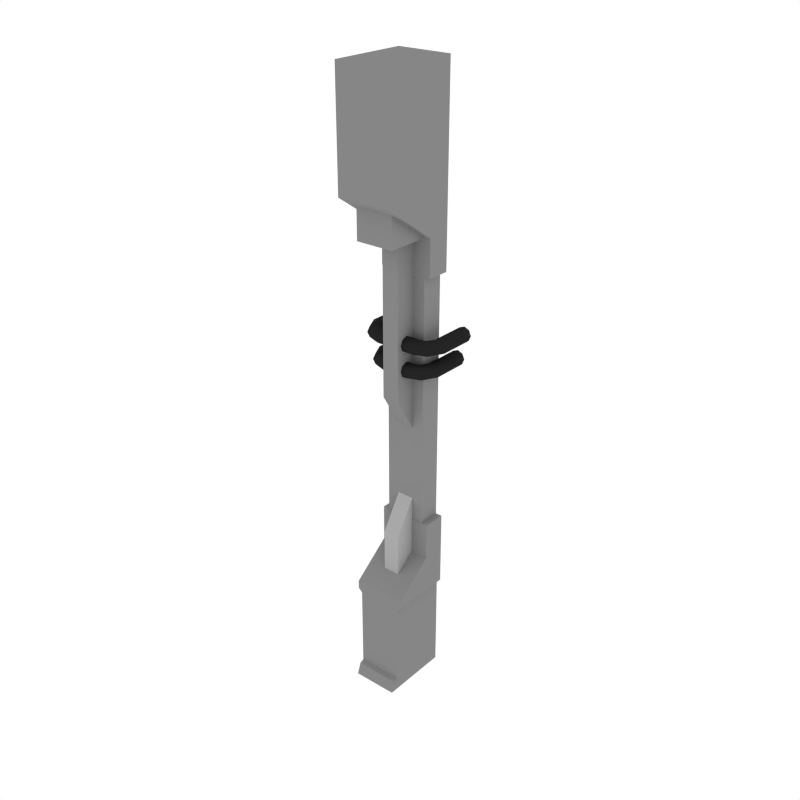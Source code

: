 # Source: Column_Slim.blend  (saved by Blender 2.79.0; exported with 4.5.12 LTS)
import bpy
from mathutils import Matrix  # noqa: F401  (used for matrix-valued properties, if any)

bpy.ops.wm.read_factory_settings(use_empty=True)
scene = bpy.context.scene
scene.name = 'Scene'

# ---- collections
col_collection_1 = bpy.data.collections.new('Collection 1'); scene.collection.children.link(col_collection_1)

# ---- materials (node trees are filled in below, after node groups)
mat_darkgrey = bpy.data.materials.new('DarkGrey')
mat_darkgrey.alpha_threshold = 0.0
mat_darkgrey.diffuse_color = (0.2395, 0.2395, 0.2395, 1.0)
mat_darkgrey.roughness = 0.5
mat_main = bpy.data.materials.new('Main')
mat_main.alpha_threshold = 0.0
mat_main.diffuse_color = (0.402, 0.402, 0.402, 1.0)
mat_main.roughness = 0.5
mat_pipes = bpy.data.materials.new('Pipes')
mat_pipes.alpha_threshold = 0.0
mat_pipes.diffuse_color = (0.01885, 0.01885, 0.01885, 1.0)
mat_pipes.roughness = 0.5

# ---- material node trees

# ---- world
world_world = bpy.data.worlds.new('World'); scene.world = world_world
world_world.color = (1.0, 1.0, 1.0)
world_world.use_sun_shadow = False
world_world.sun_shadow_jitter_overblur = 0.0
world_world.cycles.sampling_method = 'NONE'
world_world.cycles.sample_map_resolution = 256

# ---- meshes
me_plane_044 = bpy.data.meshes.new('Plane.044')
me_plane_044.from_pydata([(0.1654, -0.2571, 0.0), (0.1959, -0.3061, 4.46), (0.1654, 0.2571, 0.0), (0.1959, 0.2571, 4.46), (-0.1654, -0.2571, 0.0), (-0.1959, -0.3061, 4.46), (-0.1654, 0.2571, 0.0), (-0.1959, 0.2571, 4.46), (0.1959, 0.09003, 3.385), (0.1959, 0.2571, 3.385), (-0.1959, 0.09003, 3.39), (-0.1959, 0.2571, 3.39), (0.1959, -0.3061, 3.658), (0.1959, 0.2571, 3.658), (-0.1959, -0.3061, 3.658), (-0.1959, 0.2571, 3.658), (0.1959, -0.1953, 0.7974), (0.1959, 0.2571, 0.7974), (-0.1959, -0.1953, 0.7974), (-0.1959, 0.2571, 0.7974), (0.1959, 0.09003, 1.02), (0.1959, 0.2571, 1.02), (-0.1959, 0.09003, 1.02), (-0.1959, 0.2571, 1.02), (0.1959, 0.09003, 1.291), (0.1959, 0.09003, 3.12), (0.1959, 0.2571, 1.291), (0.1959, 0.2571, 3.12), (-0.1959, 0.09003, 1.291), (-0.1959, 0.09003, 3.125), (-0.1959, 0.2571, 1.291), (-0.1959, 0.2571, 3.125), (0.1494, 0.09344, 1.291), (0.1494, 0.09344, 3.108), (0.1494, 0.2537, 1.291), (0.1494, 0.2537, 3.108), (-0.1494, 0.09344, 1.291), (-0.1494, 0.09344, 3.113), (-0.1494, 0.2537, 1.291), (-0.1494, 0.2537, 3.113), (0.0614, -0.06201, 3.518), (-0.0614, -0.06201, 3.523), (0.0614, -0.06201, 2.273), (-0.0614, -0.06201, 2.273), (-0.0614, 0.1364, 3.523), (-0.0614, 0.1364, 1.952), (0.0614, 0.1364, 3.518), (0.0614, 0.1364, 1.952), (-0.1959, 0.2571, 0.7372), (-0.1959, -0.1953, 0.7372), (0.1959, 0.2571, 0.7372), (0.1959, -0.1953, 0.7372), (-0.1654, 0.2571, 0.7084), (0.1654, 0.2571, 0.7084), (-0.1654, -0.1953, 0.7084), (0.1654, -0.1953, 0.7084), (-0.1654, 0.2571, 0.09517), (0.1654, 0.2571, 0.08994), (-0.1654, -0.1953, 0.09517), (0.1654, -0.1953, 0.08994), (-0.1654, 0.2571, 0.08239), (0.1654, 0.2571, 0.07715), (-0.1654, -0.2279, 0.08239), (0.1654, -0.2279, 0.07715), (0.1386, -0.2093, 3.373), (-0.1386, -0.2093, 3.373), (-0.1386, 0.2384, 3.373), (0.1386, 0.2384, 3.373), (-0.1386, -0.2093, 3.642), (-0.1386, 0.2384, 3.642), (0.1386, 0.2384, 3.642), (0.1386, -0.2093, 3.642), (-0.2099, 0.387, 2.664), (-0.226, 0.387, 2.703), (-0.2647, 0.387, 2.719), (-0.3034, 0.387, 2.703), (-0.3194, 0.387, 2.664), (-0.3034, 0.387, 2.626), (-0.2647, 0.387, 2.61), (-0.226, 0.387, 2.626), (-0.2099, 0.1253, 2.664), (-0.226, 0.1253, 2.703), (-0.2647, 0.1253, 2.719), (-0.3034, 0.1253, 2.703), (-0.3194, 0.1253, 2.664), (-0.3034, 0.1253, 2.626), (-0.2647, 0.1253, 2.61), (-0.226, 0.1253, 2.626), (-0.1828, 0.08593, 2.664), (-0.1941, 0.07459, 2.703), (-0.2215, 0.04722, 2.719), (-0.2489, 0.01984, 2.703), (-0.2602, 0.008497, 2.664), (-0.2489, 0.01984, 2.626), (-0.2215, 0.04722, 2.61), (-0.1941, 0.07459, 2.626), (-0.1496, 0.0773, 2.664), (-0.1496, 0.06126, 2.703), (-0.1496, 0.02254, 2.719), (-0.1496, -0.01617, 2.703), (-0.1496, -0.03221, 2.664), (-0.1496, -0.01617, 2.626), (-0.1496, 0.02254, 2.61), (-0.1496, 0.06126, 2.626), (-0.0262, 0.0773, 2.664), (-0.0262, 0.06126, 2.703), (-0.0262, 0.02254, 2.719), (-0.0262, -0.01617, 2.703), (-0.0262, -0.03221, 2.664), (-0.0262, -0.01617, 2.626), (-0.0262, 0.02254, 2.61), (-0.0262, 0.06126, 2.626), (-0.1621, 0.387, 2.482), (-0.1782, 0.387, 2.52), (-0.2169, 0.387, 2.536), (-0.2556, 0.387, 2.52), (-0.2717, 0.387, 2.482), (-0.2556, 0.387, 2.443), (-0.2169, 0.387, 2.427), (-0.1782, 0.387, 2.443), (-0.1621, 0.1253, 2.482), (-0.1782, 0.1253, 2.52), (-0.2169, 0.1253, 2.536), (-0.2556, 0.1253, 2.52), (-0.2717, 0.1253, 2.482), (-0.2556, 0.1253, 2.443), (-0.2169, 0.1253, 2.427), (-0.1782, 0.1253, 2.443), (-0.135, 0.08593, 2.482), (-0.1463, 0.07459, 2.52), (-0.1737, 0.04722, 2.536), (-0.2011, 0.01984, 2.52), (-0.2124, 0.008497, 2.482), (-0.2011, 0.01984, 2.443), (-0.1737, 0.04722, 2.427), (-0.1463, 0.07459, 2.443), (-0.1018, 0.0773, 2.482), (-0.1018, 0.06126, 2.52), (-0.1018, 0.02254, 2.536), (-0.1018, -0.01617, 2.52), (-0.1018, -0.03221, 2.482), (-0.1018, -0.01617, 2.443), (-0.1018, 0.02254, 2.427), (-0.1018, 0.06126, 2.443), (-0.0262, 0.0773, 2.482), (-0.0262, 0.06126, 2.52), (-0.0262, 0.02254, 2.536), (-0.0262, -0.01617, 2.52), (-0.0262, -0.03221, 2.482), (-0.0262, -0.01617, 2.443), (-0.0262, 0.02254, 2.427), (-0.0262, 0.06126, 2.443), (0.1996, 0.387, 2.664), (0.2157, 0.387, 2.703), (0.2544, 0.387, 2.719), (0.2931, 0.387, 2.703), (0.3092, 0.387, 2.664), (0.2931, 0.387, 2.626), (0.2544, 0.387, 2.61), (0.2157, 0.387, 2.626), (0.1996, 0.1253, 2.664), (0.2157, 0.1253, 2.703), (0.2544, 0.1253, 2.719), (0.2931, 0.1253, 2.703), (0.3092, 0.1253, 2.664), (0.2931, 0.1253, 2.626), (0.2544, 0.1253, 2.61), (0.2157, 0.1253, 2.626), (0.1725, 0.08593, 2.664), (0.1838, 0.07459, 2.703), (0.2112, 0.04722, 2.719), (0.2386, 0.01984, 2.703), (0.2499, 0.008497, 2.664), (0.2386, 0.01984, 2.626), (0.2112, 0.04722, 2.61), (0.1838, 0.07459, 2.626), (0.1393, 0.0773, 2.664), (0.1393, 0.06126, 2.703), (0.1393, 0.02254, 2.719), (0.1393, -0.01617, 2.703), (0.1393, -0.03221, 2.664), (0.1393, -0.01617, 2.626), (0.1393, 0.02254, 2.61), (0.1393, 0.06126, 2.626), (0.01591, 0.0773, 2.664), (0.01591, 0.06126, 2.703), (0.01591, 0.02254, 2.719), (0.01591, -0.01617, 2.703), (0.01591, -0.03221, 2.664), (0.01591, -0.01617, 2.626), (0.01591, 0.02254, 2.61), (0.01591, 0.06126, 2.626), (0.1518, 0.387, 2.482), (0.1679, 0.387, 2.52), (0.2066, 0.387, 2.536), (0.2453, 0.387, 2.52), (0.2614, 0.387, 2.482), (0.2453, 0.387, 2.443), (0.2066, 0.387, 2.427), (0.1679, 0.387, 2.443), (0.1518, 0.1253, 2.482), (0.1679, 0.1253, 2.52), (0.2066, 0.1253, 2.536), (0.2453, 0.1253, 2.52), (0.2614, 0.1253, 2.482), (0.2453, 0.1253, 2.443), (0.2066, 0.1253, 2.427), (0.1679, 0.1253, 2.443), (0.1247, 0.08593, 2.482), (0.1361, 0.07459, 2.52), (0.1634, 0.04722, 2.536), (0.1908, 0.01984, 2.52), (0.2021, 0.008497, 2.482), (0.1908, 0.01984, 2.443), (0.1634, 0.04722, 2.427), (0.1361, 0.07459, 2.443), (0.09147, 0.0773, 2.482), (0.09147, 0.06126, 2.52), (0.09147, 0.02254, 2.536), (0.09147, -0.01617, 2.52), (0.09147, -0.03221, 2.482), (0.09147, -0.01617, 2.443), (0.09147, 0.02254, 2.427), (0.09147, 0.06126, 2.443), (0.01591, 0.0773, 2.482), (0.01591, 0.06126, 2.52), (0.01591, 0.02254, 2.536), (0.01591, -0.01617, 2.52), (0.01591, -0.03221, 2.482), (0.01591, -0.01617, 2.443), (0.01591, 0.02254, 2.427), (0.01591, 0.06126, 2.443), (0.0614, -0.06201, 0.8276), (-0.0614, -0.06201, 0.8276), (0.0614, -0.06201, 1.212), (-0.0614, -0.06201, 1.212), (-0.0614, 0.1364, 0.8276), (-0.0614, 0.1364, 1.533), (0.0614, 0.1364, 0.8276), (0.0614, 0.1364, 1.533)], [], [(63, 0, 2, 61), (62, 60, 6, 4), (0, 4, 6, 2), (13, 15, 7, 3), (3, 7, 5, 1), (63, 62, 4, 0), (12, 14, 10, 8), (27, 31, 11, 9), (14, 15, 11, 10), (12, 8, 9, 13), (1, 12, 13, 3), (5, 7, 15, 14), (1, 5, 14, 12), (9, 11, 15, 13), (50, 48, 19, 17), (20, 22, 18, 16), (22, 23, 19, 18), (20, 16, 17, 21), (24, 20, 21, 26), (28, 30, 23, 22), (24, 28, 22, 20), (17, 19, 23, 21), (8, 10, 29, 25), (25, 29, 37, 33), (10, 11, 31, 29), (29, 31, 39, 37), (8, 25, 27, 9), (27, 25, 33, 35), (21, 23, 30, 26), (26, 30, 38, 34), (33, 37, 36, 32), (37, 39, 38, 36), (33, 32, 34, 35), (34, 38, 39, 35), (31, 27, 35, 39), (24, 26, 34, 32), (30, 28, 36, 38), (28, 24, 32, 36), (46, 47, 45, 44), (45, 47, 42, 43), (44, 45, 43, 41), (40, 41, 43, 42), (47, 46, 40, 42), (53, 52, 48, 50), (16, 18, 49, 51), (16, 51, 50, 17), (18, 19, 48, 49), (57, 56, 52, 53), (51, 49, 54, 55), (49, 48, 52, 54), (51, 55, 53, 50), (70, 69, 68, 71), (61, 60, 56, 57), (55, 54, 58, 59), (54, 52, 56, 58), (55, 59, 57, 53), (2, 6, 60, 61), (59, 58, 62, 63), (58, 56, 60, 62), (59, 63, 61, 57), (67, 64, 65, 66), (67, 66, 69, 70), (64, 67, 70, 71), (65, 64, 71, 68), (66, 65, 68, 69), (72, 80, 87, 79), (73, 81, 80, 72), (74, 82, 81, 73), (75, 83, 82, 74), (76, 84, 83, 75), (77, 85, 84, 76), (78, 86, 85, 77), (79, 87, 86, 78), (85, 86, 94, 93), (86, 87, 95, 94), (87, 80, 88, 95), (82, 83, 91, 90), (84, 85, 93, 92), (81, 82, 90, 89), (80, 81, 89, 88), (83, 84, 92, 91), (89, 90, 98, 97), (94, 95, 103, 102), (92, 93, 101, 100), (93, 94, 102, 101), (95, 88, 96, 103), (91, 92, 100, 99), (90, 91, 99, 98), (88, 89, 97, 96), (96, 97, 105, 104), (97, 98, 106, 105), (102, 103, 111, 110), (100, 101, 109, 108), (101, 102, 110, 109), (103, 96, 104, 111), (99, 100, 108, 107), (98, 99, 107, 106), (112, 120, 127, 119), (113, 121, 120, 112), (114, 122, 121, 113), (115, 123, 122, 114), (116, 124, 123, 115), (117, 125, 124, 116), (118, 126, 125, 117), (119, 127, 126, 118), (125, 126, 134, 133), (126, 127, 135, 134), (127, 120, 128, 135), (122, 123, 131, 130), (124, 125, 133, 132), (121, 122, 130, 129), (120, 121, 129, 128), (123, 124, 132, 131), (129, 130, 138, 137), (134, 135, 143, 142), (132, 133, 141, 140), (133, 134, 142, 141), (135, 128, 136, 143), (131, 132, 140, 139), (130, 131, 139, 138), (128, 129, 137, 136), (136, 137, 145, 144), (137, 138, 146, 145), (142, 143, 151, 150), (140, 141, 149, 148), (141, 142, 150, 149), (143, 136, 144, 151), (139, 140, 148, 147), (138, 139, 147, 146), (152, 159, 167, 160), (153, 152, 160, 161), (154, 153, 161, 162), (155, 154, 162, 163), (156, 155, 163, 164), (157, 156, 164, 165), (158, 157, 165, 166), (159, 158, 166, 167), (165, 173, 174, 166), (166, 174, 175, 167), (167, 175, 168, 160), (162, 170, 171, 163), (164, 172, 173, 165), (161, 169, 170, 162), (160, 168, 169, 161), (163, 171, 172, 164), (169, 177, 178, 170), (174, 182, 183, 175), (172, 180, 181, 173), (173, 181, 182, 174), (175, 183, 176, 168), (171, 179, 180, 172), (170, 178, 179, 171), (168, 176, 177, 169), (176, 184, 185, 177), (177, 185, 186, 178), (182, 190, 191, 183), (180, 188, 189, 181), (181, 189, 190, 182), (183, 191, 184, 176), (179, 187, 188, 180), (178, 186, 187, 179), (192, 199, 207, 200), (193, 192, 200, 201), (194, 193, 201, 202), (195, 194, 202, 203), (196, 195, 203, 204), (197, 196, 204, 205), (198, 197, 205, 206), (199, 198, 206, 207), (205, 213, 214, 206), (206, 214, 215, 207), (207, 215, 208, 200), (202, 210, 211, 203), (204, 212, 213, 205), (201, 209, 210, 202), (200, 208, 209, 201), (203, 211, 212, 204), (209, 217, 218, 210), (214, 222, 223, 215), (212, 220, 221, 213), (213, 221, 222, 214), (215, 223, 216, 208), (211, 219, 220, 212), (210, 218, 219, 211), (208, 216, 217, 209), (216, 224, 225, 217), (217, 225, 226, 218), (222, 230, 231, 223), (220, 228, 229, 221), (221, 229, 230, 222), (223, 231, 224, 216), (219, 227, 228, 220), (218, 226, 227, 219), (238, 236, 237, 239), (237, 235, 234, 239), (236, 233, 235, 237), (232, 234, 235, 233), (239, 234, 232, 238)])
me_plane_044.polygons.foreach_set('use_smooth', [0, 0, 0, 0, 0, 0, 0, 0, 0, 0, 0, 0, 0, 0, 0, 0, 0, 0, 0, 0, 0, 0, 0, 0, 0, 0, 0, 0, 0, 0, 0, 0, 0, 0, 0, 0, 0, 0, 0, 0, 0, 0, 0, 0, 0, 0, 0, 0, 0, 0, 0, 0, 0, 0, 0, 0, 0, 0, 0, 0, 0, 0, 0, 0, 0, 1, 1, 1, 1, 1, 1, 1, 1, 1, 1, 1, 1, 1, 1, 1, 1, 1, 1, 1, 1, 1, 1, 1, 1, 1, 1, 1, 1, 1, 1, 1, 1, 1, 1, 1, 1, 1, 1, 1, 1, 1, 1, 1, 1, 1, 1, 1, 1, 1, 1, 1, 1, 1, 1, 1, 1, 1, 1, 1, 1, 1, 1, 1, 1, 1, 1, 1, 1, 1, 1, 1, 1, 1, 1, 1, 1, 1, 1, 1, 1, 1, 1, 1, 1, 1, 1, 1, 1, 1, 1, 1, 1, 1, 1, 1, 1, 1, 1, 1, 1, 1, 1, 1, 1, 1, 1, 1, 1, 1, 1, 1, 1, 1, 1, 1, 1, 1, 1, 1, 1, 1, 1, 1, 1, 1, 1, 1, 1, 0, 0, 0, 0, 0])
me_plane_044.polygons.foreach_set('material_index', [0, 0, 0, 0, 0, 0, 0, 0, 0, 0, 0, 0, 0, 0, 0, 0, 0, 0, 0, 0, 0, 0, 0, 0, 0, 0, 0, 0, 0, 0, 0, 0, 0, 0, 0, 0, 0, 0, 0, 0, 0, 0, 0, 0, 0, 0, 0, 0, 0, 0, 0, 0, 0, 0, 0, 0, 0, 0, 0, 0, 0, 0, 0, 0, 0, 2, 2, 2, 2, 2, 2, 2, 2, 2, 2, 2, 2, 2, 2, 2, 2, 2, 2, 2, 2, 2, 2, 2, 2, 2, 2, 2, 2, 2, 2, 2, 2, 2, 2, 2, 2, 2, 2, 2, 2, 2, 2, 2, 2, 2, 2, 2, 2, 2, 2, 2, 2, 2, 2, 2, 2, 2, 2, 2, 2, 2, 2, 2, 2, 2, 2, 2, 2, 2, 2, 2, 2, 2, 2, 2, 2, 2, 2, 2, 2, 2, 2, 2, 2, 2, 2, 2, 2, 2, 2, 2, 2, 2, 2, 2, 2, 2, 2, 2, 2, 2, 2, 2, 2, 2, 2, 2, 2, 2, 2, 2, 2, 2, 2, 2, 2, 2, 2, 2, 2, 2, 2, 2, 2, 2, 2, 2, 2, 1, 1, 1, 1, 1])
me_plane_044.materials.append(mat_darkgrey)
me_plane_044.materials.append(mat_main)
me_plane_044.materials.append(mat_pipes)
me_plane_044.use_remesh_preserve_volume = False
me_plane_044.use_remesh_preserve_attributes = False
me_plane_044.use_mirror_vertex_groups = False
me_plane_044.update()

# ---- objects
ob_column_slim = bpy.data.objects.new('Column_Slim', me_plane_044)

# ---- transforms, parenting, visibility, modifiers, constraints
ob_column_slim.location = (0.0, 0.0, 0.0)
ob_column_slim.lineart.crease_threshold = 0.0

# ---- collection membership
col_collection_1.objects.link(ob_column_slim)

# ---- scene / render settings (as saved in the file)
scene.frame_start = 1; scene.frame_end = 250; scene.frame_set(0)
scene.render.engine = 'CYCLES'
scene.render.resolution_x = 1000
scene.render.resolution_y = 1000
scene.render.dither_intensity = 0.0
scene.cycles.samples = 200
scene.cycles.sampling_pattern = 'TABULATED_SOBOL'
scene.cycles.light_sampling_threshold = 0.0
scene.cycles.use_adaptive_sampling = False
scene.cycles.use_light_tree = False
scene.cycles.caustics_reflective = False
scene.cycles.caustics_refractive = False
scene.cycles.blur_glossy = 0.0
scene.cycles.max_bounces = 2
scene.cycles.pixel_filter_type = 'GAUSSIAN'
scene.cycles.sample_clamp_indirect = 0.0
scene.view_settings.view_transform = 'Standard'
bpy.context.view_layer.update()

# ---- added for rendering (the .blend has no active camera): camera
cam_auto = bpy.data.cameras.new('AutoCamera')
cam_auto.lens = 50.0
cam_auto.sensor_width = 36.0
cam_auto.clip_end = 1000.0
ob_auto_camera = bpy.data.objects.new('AutoCamera', cam_auto)
scene.collection.objects.link(ob_auto_camera)
ob_auto_camera.location = (4.21087, -5.01878, 5.60264)
ob_auto_camera.rotation_euler = (1.09748, -7.21219e-08, 0.694738)
scene.camera = ob_auto_camera
bpy.context.view_layer.update()
